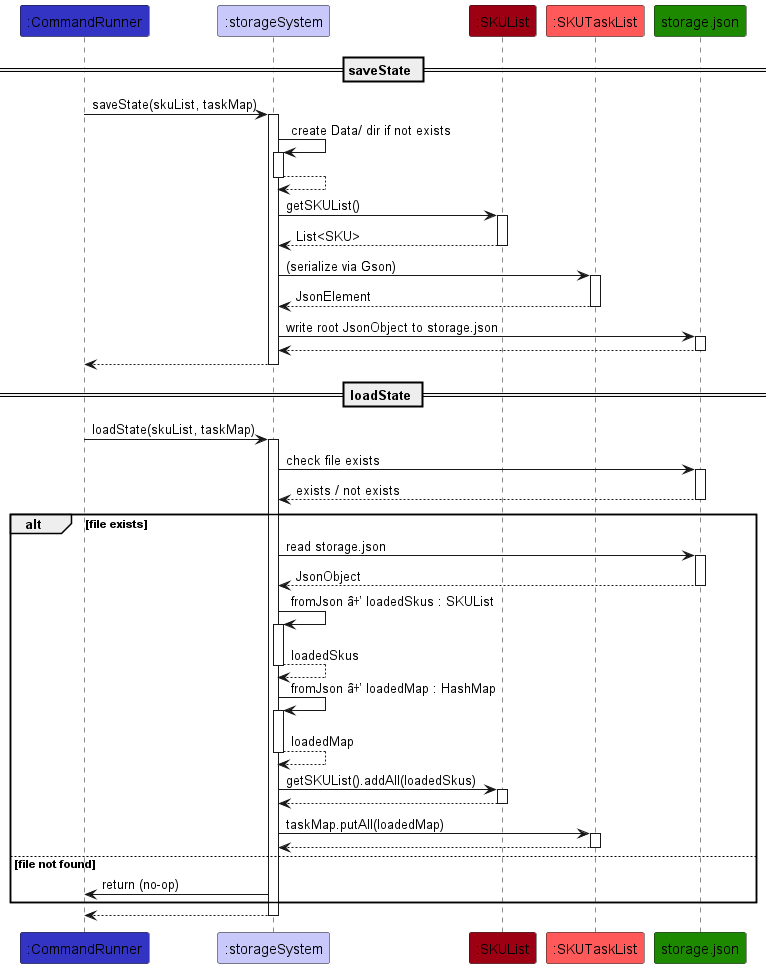

The diagram above was rendered by PlantUML. Its source (embedded in the PNG):
@startuml
!include ../style.puml

Participant ":CommandRunner" as runner LOGIC_COLOR
Participant ":storageSystem" as storage LOGIC_COLOR_T1
Participant ":SKUList" as skuList MODEL_COLOR
Participant ":SKUTaskList" as taskList MODEL_COLOR_T2
Participant "storage.json" as file UI_COLOR

== saveState ==

runner -> storage ++ : saveState(skuList, taskMap)

storage -> storage ++ : create Data/ dir if not exists
return

storage -> skuList ++ : getSKUList()
return List<SKU>

storage -> taskList ++ : (serialize via Gson)
return JsonElement

storage -> file ++ : write root JsonObject to storage.json
return

return

== loadState ==

runner -> storage ++ : loadState(skuList, taskMap)

storage -> file ++ : check file exists
return exists / not exists

alt file exists
    storage -> file ++ : read storage.json
    return JsonObject

    storage -> storage ++ : fromJson â†’ loadedSkus : SKUList
    return loadedSkus

    storage -> storage ++ : fromJson â†’ loadedMap : HashMap
    return loadedMap

    storage -> skuList ++ : getSKUList().addAll(loadedSkus)
    return

    storage -> taskList ++ : taskMap.putAll(loadedMap)
    return
else file not found
    storage -> runner : return (no-op)
end

return
@enduml